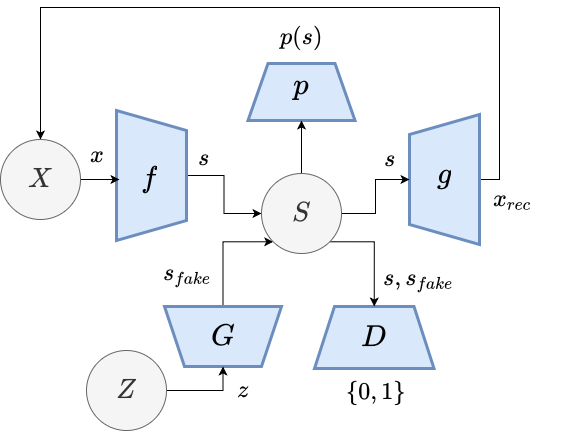

The diagram above was exported from draw.io. Its source (the exported page's mxGraphModel, read from the mxfile embedded in the PNG):
<mxGraphModel dx="657" dy="537" grid="0" gridSize="10" guides="1" tooltips="1" connect="1" arrows="1" fold="1" page="1" pageScale="1" pageWidth="850" pageHeight="1100" background="#ffffff" math="1" shadow="0">
  <root>
    <mxCell id="0" />
    <mxCell id="1" parent="0" />
    <mxCell id="n9Tep6qXzYs1hBwuUxp4-4" style="edgeStyle=orthogonalEdgeStyle;rounded=0;orthogonalLoop=1;jettySize=auto;html=1;exitX=0.5;exitY=0;exitDx=0;exitDy=0;fontSize=25;fontColor=default;" edge="1" parent="1" source="sYviUu_VXlvFBrOuoPT4-2" target="n9Tep6qXzYs1hBwuUxp4-3">
      <mxGeometry relative="1" as="geometry" />
    </mxCell>
    <mxCell id="sYviUu_VXlvFBrOuoPT4-2" value="" style="shape=trapezoid;perimeter=trapezoidPerimeter;whiteSpace=wrap;html=1;fixedSize=1;rotation=90;labelBackgroundColor=none;labelBorderColor=none;verticalAlign=middle;align=center;labelPosition=center;verticalLabelPosition=middle;strokeWidth=3;fillColor=#dae8fc;strokeColor=#6c8ebf;fontColor=default;fontSize=25;" parent="1" vertex="1">
      <mxGeometry x="180" y="240" width="130" height="70" as="geometry" />
    </mxCell>
    <mxCell id="n9Tep6qXzYs1hBwuUxp4-24" style="edgeStyle=orthogonalEdgeStyle;rounded=0;orthogonalLoop=1;jettySize=auto;html=1;exitX=0.5;exitY=1;exitDx=0;exitDy=0;entryX=0.5;entryY=0;entryDx=0;entryDy=0;labelBackgroundColor=default;fontSize=25;fontColor=default;strokeColor=default;" edge="1" parent="1" source="sYviUu_VXlvFBrOuoPT4-3" target="n9Tep6qXzYs1hBwuUxp4-12">
      <mxGeometry relative="1" as="geometry">
        <Array as="points">
          <mxPoint x="593" y="279" />
          <mxPoint x="593" y="107" />
          <mxPoint x="134" y="107" />
        </Array>
      </mxGeometry>
    </mxCell>
    <mxCell id="sYviUu_VXlvFBrOuoPT4-3" value="" style="shape=trapezoid;perimeter=trapezoidPerimeter;whiteSpace=wrap;html=1;fixedSize=1;rotation=90;labelBackgroundColor=none;labelBorderColor=none;verticalAlign=middle;align=center;labelPosition=center;verticalLabelPosition=middle;direction=west;strokeWidth=3;fillColor=#dae8fc;strokeColor=#6c8ebf;fontColor=default;fontSize=25;" parent="1" vertex="1">
      <mxGeometry x="473" y="244" width="130" height="70" as="geometry" />
    </mxCell>
    <mxCell id="sYviUu_VXlvFBrOuoPT4-6" value="" style="shape=trapezoid;perimeter=trapezoidPerimeter;whiteSpace=wrap;html=1;fixedSize=1;rotation=-180;fillColor=#dae8fc;strokeColor=#6c8ebf;labelBackgroundColor=none;labelBorderColor=none;verticalAlign=middle;align=center;labelPosition=center;verticalLabelPosition=middle;direction=west;strokeWidth=3;fontColor=default;fontSize=25;" parent="1" vertex="1">
      <mxGeometry x="341.5" y="163" width="107" height="57" as="geometry" />
    </mxCell>
    <mxCell id="n9Tep6qXzYs1hBwuUxp4-16" style="edgeStyle=orthogonalEdgeStyle;rounded=0;orthogonalLoop=1;jettySize=auto;html=1;exitX=0.5;exitY=1;exitDx=0;exitDy=0;entryX=0;entryY=1;entryDx=0;entryDy=0;labelBackgroundColor=default;fontSize=25;fontColor=default;strokeColor=default;" edge="1" parent="1" source="sYviUu_VXlvFBrOuoPT4-22" target="n9Tep6qXzYs1hBwuUxp4-3">
      <mxGeometry relative="1" as="geometry">
        <Array as="points">
          <mxPoint x="317" y="341" />
        </Array>
      </mxGeometry>
    </mxCell>
    <mxCell id="sYviUu_VXlvFBrOuoPT4-22" value="" style="shape=trapezoid;perimeter=trapezoidPerimeter;whiteSpace=wrap;html=1;fixedSize=1;rotation=-180;fillColor=#dae8fc;strokeColor=#6c8ebf;labelBackgroundColor=none;labelBorderColor=none;verticalAlign=middle;align=center;labelPosition=center;verticalLabelPosition=middle;strokeWidth=3;fontColor=default;fontSize=25;" parent="1" vertex="1">
      <mxGeometry x="258" y="406" width="117" height="60" as="geometry" />
    </mxCell>
    <mxCell id="sYviUu_VXlvFBrOuoPT4-26" value="" style="endArrow=none;html=1;rounded=0;fontFamily=Times New Roman;fontSize=18;fontColor=#000000;" parent="1" edge="1">
      <mxGeometry width="50" height="50" relative="1" as="geometry">
        <mxPoint x="130" y="432.5" as="sourcePoint" />
        <mxPoint x="130" y="433" as="targetPoint" />
      </mxGeometry>
    </mxCell>
    <mxCell id="sYviUu_VXlvFBrOuoPT4-38" value="" style="shape=trapezoid;perimeter=trapezoidPerimeter;fixedSize=1;rotation=-180;fillColor=#dae8fc;strokeColor=#6c8ebf;labelBackgroundColor=none;labelBorderColor=none;verticalAlign=middle;align=center;labelPosition=center;verticalLabelPosition=middle;direction=west;strokeWidth=3;fontColor=default;fontSize=25;html=1;whiteSpace=wrap;" parent="1" vertex="1">
      <mxGeometry x="408" y="406" width="119.5" height="62" as="geometry" />
    </mxCell>
    <mxCell id="n9Tep6qXzYs1hBwuUxp4-5" style="edgeStyle=orthogonalEdgeStyle;rounded=0;orthogonalLoop=1;jettySize=auto;html=1;exitX=1;exitY=0.5;exitDx=0;exitDy=0;entryX=0.5;entryY=0;entryDx=0;entryDy=0;fontSize=25;fontColor=default;strokeColor=default;labelBackgroundColor=default;" edge="1" parent="1" source="n9Tep6qXzYs1hBwuUxp4-3" target="sYviUu_VXlvFBrOuoPT4-3">
      <mxGeometry relative="1" as="geometry" />
    </mxCell>
    <mxCell id="n9Tep6qXzYs1hBwuUxp4-23" style="edgeStyle=orthogonalEdgeStyle;rounded=0;orthogonalLoop=1;jettySize=auto;html=1;exitX=1;exitY=1;exitDx=0;exitDy=0;entryX=0.5;entryY=0;entryDx=0;entryDy=0;labelBackgroundColor=default;fontSize=25;fontColor=default;strokeColor=default;" edge="1" parent="1" source="n9Tep6qXzYs1hBwuUxp4-3" target="sYviUu_VXlvFBrOuoPT4-38">
      <mxGeometry relative="1" as="geometry">
        <Array as="points">
          <mxPoint x="468" y="341" />
        </Array>
      </mxGeometry>
    </mxCell>
    <mxCell id="n9Tep6qXzYs1hBwuUxp4-25" style="edgeStyle=orthogonalEdgeStyle;rounded=0;orthogonalLoop=1;jettySize=auto;html=1;exitX=0.5;exitY=0;exitDx=0;exitDy=0;entryX=0.5;entryY=1;entryDx=0;entryDy=0;labelBackgroundColor=default;fontSize=25;fontColor=default;strokeColor=default;" edge="1" parent="1" source="n9Tep6qXzYs1hBwuUxp4-3" target="sYviUu_VXlvFBrOuoPT4-6">
      <mxGeometry relative="1" as="geometry" />
    </mxCell>
    <mxCell id="n9Tep6qXzYs1hBwuUxp4-3" value="$$S$$" style="ellipse;whiteSpace=wrap;html=1;aspect=fixed;labelBackgroundColor=none;fontSize=23;fillColor=#f5f5f5;strokeColor=#666666;fontColor=#333333;" vertex="1" parent="1">
      <mxGeometry x="355" y="273" width="80" height="80" as="geometry" />
    </mxCell>
    <mxCell id="n9Tep6qXzYs1hBwuUxp4-27" style="edgeStyle=orthogonalEdgeStyle;rounded=0;orthogonalLoop=1;jettySize=auto;html=1;exitX=1;exitY=0.5;exitDx=0;exitDy=0;entryX=0;entryY=0.5;entryDx=0;entryDy=0;labelBackgroundColor=default;fontSize=25;fontColor=default;strokeColor=default;" edge="1" parent="1" source="n9Tep6qXzYs1hBwuUxp4-12" target="n9Tep6qXzYs1hBwuUxp4-13">
      <mxGeometry relative="1" as="geometry" />
    </mxCell>
    <mxCell id="n9Tep6qXzYs1hBwuUxp4-12" value="$$X$$" style="ellipse;whiteSpace=wrap;html=1;aspect=fixed;labelBackgroundColor=none;fontSize=23;fillColor=#f5f5f5;strokeColor=#666666;fontColor=#333333;" vertex="1" parent="1">
      <mxGeometry x="94" y="239" width="80" height="80" as="geometry" />
    </mxCell>
    <mxCell id="n9Tep6qXzYs1hBwuUxp4-13" value="$$f$$" style="text;html=1;strokeColor=none;fillColor=none;align=center;verticalAlign=middle;whiteSpace=wrap;rounded=0;labelBackgroundColor=none;labelBorderColor=none;fontSize=25;fontColor=default;" vertex="1" parent="1">
      <mxGeometry x="213" y="264" width="60" height="30" as="geometry" />
    </mxCell>
    <mxCell id="n9Tep6qXzYs1hBwuUxp4-14" value="$$g$$" style="text;html=1;strokeColor=none;fillColor=none;align=center;verticalAlign=middle;whiteSpace=wrap;rounded=0;labelBackgroundColor=none;labelBorderColor=none;fontSize=25;fontColor=default;" vertex="1" parent="1">
      <mxGeometry x="508" y="260" width="60" height="30" as="geometry" />
    </mxCell>
    <mxCell id="n9Tep6qXzYs1hBwuUxp4-15" value="$$p$$" style="text;html=1;strokeColor=none;fillColor=none;align=center;verticalAlign=middle;whiteSpace=wrap;rounded=0;labelBackgroundColor=none;labelBorderColor=none;fontSize=25;fontColor=default;" vertex="1" parent="1">
      <mxGeometry x="365" y="170" width="60" height="30" as="geometry" />
    </mxCell>
    <mxCell id="n9Tep6qXzYs1hBwuUxp4-17" value="$$G$$" style="text;html=1;strokeColor=none;fillColor=none;align=center;verticalAlign=middle;whiteSpace=wrap;rounded=0;labelBackgroundColor=none;labelBorderColor=none;fontSize=25;fontColor=default;" vertex="1" parent="1">
      <mxGeometry x="286.5" y="421" width="60" height="30" as="geometry" />
    </mxCell>
    <mxCell id="n9Tep6qXzYs1hBwuUxp4-18" value="$$D$$" style="text;html=1;strokeColor=none;fillColor=none;align=center;verticalAlign=middle;whiteSpace=wrap;rounded=0;labelBackgroundColor=none;labelBorderColor=none;fontSize=25;fontColor=default;" vertex="1" parent="1">
      <mxGeometry x="437.75" y="422" width="60" height="30" as="geometry" />
    </mxCell>
    <mxCell id="n9Tep6qXzYs1hBwuUxp4-28" value="$$x_{rec}$$" style="text;html=1;strokeColor=none;fillColor=none;align=center;verticalAlign=middle;whiteSpace=wrap;rounded=0;labelBackgroundColor=none;labelBorderColor=none;fontSize=20;fontColor=default;" vertex="1" parent="1">
      <mxGeometry x="577" y="284" width="60" height="30" as="geometry" />
    </mxCell>
    <mxCell id="n9Tep6qXzYs1hBwuUxp4-29" value="$$x$$" style="text;html=1;strokeColor=none;fillColor=none;align=center;verticalAlign=middle;whiteSpace=wrap;rounded=0;labelBackgroundColor=none;labelBorderColor=none;fontSize=20;fontColor=default;" vertex="1" parent="1">
      <mxGeometry x="161" y="240" width="60" height="30" as="geometry" />
    </mxCell>
    <mxCell id="n9Tep6qXzYs1hBwuUxp4-30" value="$$s_{fake}$$" style="text;html=1;strokeColor=none;fillColor=none;align=center;verticalAlign=middle;whiteSpace=wrap;rounded=0;labelBackgroundColor=none;labelBorderColor=none;fontSize=20;fontColor=default;" vertex="1" parent="1">
      <mxGeometry x="252" y="360" width="60" height="30" as="geometry" />
    </mxCell>
    <mxCell id="n9Tep6qXzYs1hBwuUxp4-32" value="$$s, s_{fake}$$" style="text;html=1;strokeColor=none;fillColor=none;align=center;verticalAlign=middle;whiteSpace=wrap;rounded=0;labelBackgroundColor=none;labelBorderColor=none;fontSize=20;fontColor=default;" vertex="1" parent="1">
      <mxGeometry x="483" y="365" width="60" height="30" as="geometry" />
    </mxCell>
    <mxCell id="n9Tep6qXzYs1hBwuUxp4-34" value="$$s$$" style="text;html=1;strokeColor=none;fillColor=none;align=center;verticalAlign=middle;whiteSpace=wrap;rounded=0;labelBackgroundColor=none;labelBorderColor=none;fontSize=20;fontColor=default;" vertex="1" parent="1">
      <mxGeometry x="268" y="243" width="60" height="30" as="geometry" />
    </mxCell>
    <mxCell id="n9Tep6qXzYs1hBwuUxp4-37" style="edgeStyle=orthogonalEdgeStyle;rounded=0;orthogonalLoop=1;jettySize=auto;html=1;exitX=1;exitY=0.5;exitDx=0;exitDy=0;entryX=0.5;entryY=0;entryDx=0;entryDy=0;labelBackgroundColor=default;fontSize=20;fontColor=default;strokeColor=default;" edge="1" parent="1" source="n9Tep6qXzYs1hBwuUxp4-35" target="sYviUu_VXlvFBrOuoPT4-22">
      <mxGeometry relative="1" as="geometry" />
    </mxCell>
    <mxCell id="n9Tep6qXzYs1hBwuUxp4-35" value="$$Z$$" style="ellipse;whiteSpace=wrap;html=1;aspect=fixed;labelBackgroundColor=none;fontSize=23;fillColor=#f5f5f5;strokeColor=#666666;fontColor=#333333;" vertex="1" parent="1">
      <mxGeometry x="180" y="450" width="80" height="80" as="geometry" />
    </mxCell>
    <mxCell id="n9Tep6qXzYs1hBwuUxp4-38" value="$$z$$" style="text;html=1;strokeColor=none;fillColor=none;align=center;verticalAlign=middle;whiteSpace=wrap;rounded=0;labelBackgroundColor=none;labelBorderColor=none;fontSize=20;fontColor=default;" vertex="1" parent="1">
      <mxGeometry x="307" y="475" width="60" height="30" as="geometry" />
    </mxCell>
    <mxCell id="n9Tep6qXzYs1hBwuUxp4-39" value="$$s$$" style="text;html=1;strokeColor=none;fillColor=none;align=center;verticalAlign=middle;whiteSpace=wrap;rounded=0;labelBackgroundColor=none;labelBorderColor=none;fontSize=20;fontColor=default;" vertex="1" parent="1">
      <mxGeometry x="454" y="244" width="60" height="30" as="geometry" />
    </mxCell>
    <mxCell id="n9Tep6qXzYs1hBwuUxp4-42" value="$$p(s)$$" style="text;html=1;strokeColor=none;fillColor=none;align=center;verticalAlign=middle;whiteSpace=wrap;rounded=0;labelBackgroundColor=none;labelBorderColor=none;fontSize=20;fontColor=default;" vertex="1" parent="1">
      <mxGeometry x="365" y="123" width="60" height="30" as="geometry" />
    </mxCell>
    <mxCell id="n9Tep6qXzYs1hBwuUxp4-43" value="$$\{0,1\}$$" style="text;html=1;strokeColor=none;fillColor=none;align=center;verticalAlign=middle;whiteSpace=wrap;rounded=0;labelBackgroundColor=none;labelBorderColor=none;fontSize=20;fontColor=default;" vertex="1" parent="1">
      <mxGeometry x="440" y="478" width="60" height="30" as="geometry" />
    </mxCell>
  </root>
</mxGraphModel>